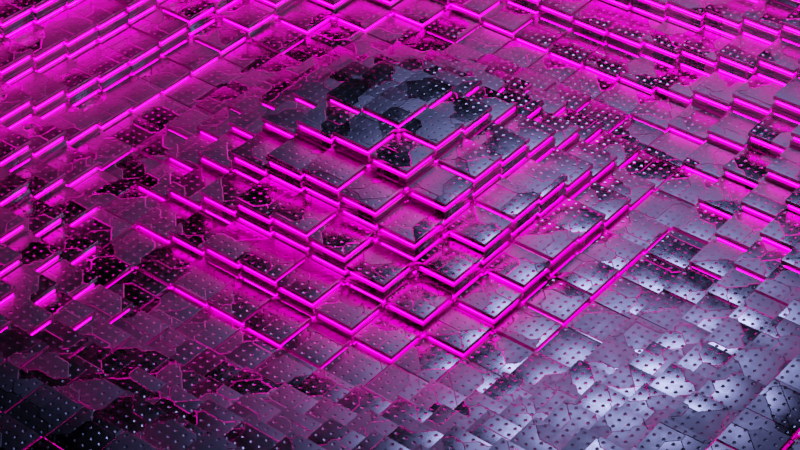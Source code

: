 # Source: sci-fi.blend  (saved by Blender 4.0.36; exported with 4.5.12 LTS)
import bpy
from mathutils import Matrix  # noqa: F401  (used for matrix-valued properties, if any)

bpy.ops.wm.read_factory_settings(use_empty=True)
scene = bpy.context.scene
scene.name = 'Scene'

# ---- collections
col_collection = bpy.data.collections.new('Collection'); scene.collection.children.link(col_collection)

# ---- materials (node trees are filled in below, after node groups)
mat_material = bpy.data.materials.new('Material')
mat_material.alpha_threshold = 0.0
mat_material.use_transparent_shadow = False
mat_material.roughness = 0.5
mat_material.line_color = (0.0, 0.0, 0.0, 1.0)
mat_light_material = bpy.data.materials.new('Light Material')
mat_light_material.use_transparent_shadow = False

# ---- node groups
ng_auto_smooth = bpy.data.node_groups.new('Auto Smooth', 'GeometryNodeTree')
_s = ng_auto_smooth.interface.new_socket(name='Geometry', in_out='OUTPUT', socket_type='NodeSocketGeometry')
_s = ng_auto_smooth.interface.new_socket(name='Geometry', in_out='INPUT', socket_type='NodeSocketGeometry')
_s = ng_auto_smooth.interface.new_socket(name='Angle', in_out='INPUT', socket_type='NodeSocketFloat')
_s.subtype = 'ANGLE'
_s.min_value = 0.0
_s.max_value = 3.142
ng_auto_smooth.is_modifier = True
_N = ng_auto_smooth.nodes; _L = ng_auto_smooth.links
n0 = _N.new('NodeGroupOutput'); n0.name = 'Group Output'; n0.location = (480, -100)
n1 = _N.new('NodeGroupInput'); n1.name = 'Group Input'; n1.location = (-420, -300)
n2 = _N.new('NodeGroupInput'); n2.name = 'Group Input.001'; n2.location = (-60, -100)
n3 = _N.new('GeometryNodeSetShadeSmooth'); n3.name = 'Set Shade Smooth'; n3.location = (120, -100)
n3.domain = 'EDGE'
n4 = _N.new('GeometryNodeSetShadeSmooth'); n4.name = 'Set Shade Smooth.001'; n4.location = (300, -100)
n5 = _N.new('GeometryNodeInputMeshEdgeAngle'); n5.name = 'Edge Angle'; n5.location = (-420, -220)
n6 = _N.new('GeometryNodeInputEdgeSmooth'); n6.name = 'Is Edge Smooth'; n6.location = (-60, -160)
n7 = _N.new('GeometryNodeInputShadeSmooth'); n7.name = 'Is Face Smooth'; n7.location = (-240, -340)
n8 = _N.new('FunctionNodeBooleanMath'); n8.name = 'Boolean Math'; n8.location = (-60, -220)
n9 = _N.new('FunctionNodeCompare'); n9.name = 'Compare'; n9.location = (-240, -180)
n9.operation = 'LESS_EQUAL'
_L.new(n5.outputs[0], n9.inputs[0])
_L.new(n4.outputs[0], n0.inputs[0])
_L.new(n1.outputs[1], n9.inputs[1])
_L.new(n9.outputs[0], n8.inputs[0])
_L.new(n7.outputs[0], n8.inputs[1])
_L.new(n2.outputs[0], n3.inputs[0])
_L.new(n6.outputs[0], n3.inputs[1])
_L.new(n3.outputs[0], n4.inputs[0])
_L.new(n8.outputs[0], n3.inputs[2])
n0.is_active_output = True
ng_geometry_nodes = bpy.data.node_groups.new('Geometry Nodes', 'GeometryNodeTree')
_s = ng_geometry_nodes.interface.new_socket(name='Geometry', in_out='OUTPUT', socket_type='NodeSocketGeometry')
_s = ng_geometry_nodes.interface.new_socket(name='Geometry', in_out='INPUT', socket_type='NodeSocketGeometry')
ng_geometry_nodes.is_modifier = True
# nodes of 'Geometry Nodes' reference scene objects; filled in after objects exist

# ---- material node trees
mat_material.use_nodes = True; mat_material.node_tree.nodes.clear()
mat_light_material.use_nodes = True; mat_light_material.node_tree.nodes.clear()
_N = mat_light_material.node_tree.nodes; _L = mat_light_material.node_tree.links
n0 = _N.new('ShaderNodeOutputMaterial'); n0.name = 'Material Output'; n0.location = (300, 300)
n1 = _N.new('ShaderNodeEmission'); n1.name = 'Emission'; n1.location = (10, 300)
n1.inputs[0].default_value = (1.0, 0.0, 0.4739, 1.0)
n1.inputs[1].default_value = 20.0
_L.new(n1.outputs[0], n0.inputs[0])
n0.is_active_output = True

# ---- world
world_world = bpy.data.worlds.new('World'); scene.world = world_world
world_world.use_nodes = True; world_world.node_tree.nodes.clear()
_N = world_world.node_tree.nodes; _L = world_world.node_tree.links
n0 = _N.new('ShaderNodeOutputWorld'); n0.name = 'World Output'; n0.location = (300, 300)
n1 = _N.new('ShaderNodeBackground'); n1.name = 'Background'; n1.location = (10, 300)
n1.inputs[0].default_value = (0.0, 0.0, 0.0, 1.0)
_L.new(n1.outputs[0], n0.inputs[0])
n0.is_active_output = True
world_world.color = (0.05088, 0.05088, 0.05088)
world_world.use_sun_shadow = False
world_world.sun_shadow_jitter_overblur = 0.0

# ---- cameras
cam_camera = bpy.data.cameras.new('Camera')
cam_camera.lens = 85.0

# ---- lights
light_area = bpy.data.lights.new('Area', 'AREA')
light_area.color = (0.3329, 0.3759, 1.0)
light_area.transmission_factor = 0.0
light_area.energy = 500.0
light_area.shadow_maximum_resolution = 0.006
light_area.use_absolute_resolution = True
light_area.shape = 'DISK'
light_area.size = 1.0
light_area.size_y = 1.0

# ---- meshes
me_cube = bpy.data.meshes.new('Cube')
me_cube.from_pydata([(1.0, 1.0, 0.3304), (1.0, 1.0, -0.3304), (1.0, -1.0, 0.3304), (1.0, -1.0, -0.3304), (-1.0, 1.0, 0.3304), (-1.0, 1.0, -0.3304), (-1.0, -1.0, 0.3304), (-1.0, -1.0, -0.3304), (1.0, 1.0, 0.109), (-1.0, -1.0, 0.109), (1.0, -1.0, 0.109), (-1.0, 1.0, 0.109), (1.0, 1.0, -0.1107), (1.0, -1.0, -0.1107), (-1.0, 1.0, -0.1107), (-1.0, -1.0, -0.1107), (-0.8838, -0.8838, -0.09792), (-0.8838, -0.8838, 0.09627), (-0.8838, 0.8838, 0.09627), (0.8838, 0.8838, 0.09627), (0.8838, -0.8838, 0.09627), (0.8838, 0.8838, -0.09792), (0.8838, -0.8838, -0.09792), (-0.8838, 0.8838, -0.09792)], [], [(0, 4, 6, 2), (10, 2, 6, 9), (9, 6, 4, 11), (5, 1, 3, 7), (8, 0, 2, 10), (11, 4, 0, 8), (14, 15, 16, 23), (11, 8, 19, 18), (12, 14, 23, 21), (9, 11, 18, 17), (3, 13, 15, 7), (7, 15, 14, 5), (1, 12, 13, 3), (5, 14, 12, 1), (23, 18, 19, 21), (21, 19, 20, 22), (16, 17, 18, 23), (22, 20, 17, 16), (10, 9, 17, 20), (8, 10, 20, 19), (13, 12, 21, 22), (15, 13, 22, 16)])
me_cube.polygons.foreach_set('use_smooth', [True] * 22)
me_cube.polygons.foreach_set('material_index', [0, 0, 0, 0, 0, 0, 0, 0, 0, 0, 0, 0, 0, 0, 1, 1, 1, 1, 0, 0, 0, 0])
_uv = me_cube.uv_layers.new(name='UVMap')
_uv.uv.foreach_set('vector', [0.625, 0.5, 0.875, 0.5, 0.875, 0.75, 0.625, 0.75, 0.5412, 0.75, 0.625, 0.75, 0.625, 1.0, 0.5412, 1.0, 0.5412, 0.0, 0.625, 0.0, 0.625, 0.25, 0.5412, 0.25, 0.125, 0.5, 0.375, 0.5, 0.375, 0.75, 0.125, 0.75, 0.5412, 0.5, 0.625, 0.5, 0.625, 0.75, 0.5412, 0.75, 0.5412, 0.25, 0.625, 0.25, 0.625, 0.5, 0.5412, 0.5, 0.4581, 0.25, 0.4581, 0.0, 0.4581, 0.0, 0.4581, 0.25, 0.5412, 0.25, 0.5412, 0.5, 0.5412, 0.5, 0.5412, 0.25, 0.4581, 0.5, 0.4581, 0.25, 0.4581, 0.25, 0.4581, 0.5, 0.5412, 0.0, 0.5412, 0.25, 0.5412, 0.25, 0.5412, 0.0, 0.375, 0.75, 0.4581, 0.75, 0.4581, 1.0, 0.375, 1.0, 0.375, 0.0, 0.4581, 0.0, 0.4581, 0.25, 0.375, 0.25, 0.375, 0.5, 0.4581, 0.5, 0.4581, 0.75, 0.375, 0.75, 0.375, 0.25, 0.4581, 0.25, 0.4581, 0.5, 0.375, 0.5, 0.4581, 0.25, 0.5412, 0.25, 0.5412, 0.5, 0.4581, 0.5, 0.4581, 0.5, 0.5412, 0.5, 0.5412, 0.75, 0.4581, 0.75, 0.4581, 0.0, 0.5412, 0.0, 0.5412, 0.25, 0.4581, 0.25, 0.4581, 0.75, 0.5412, 0.75, 0.5412, 1.0, 0.4581, 1.0, 0.5412, 0.75, 0.5412, 1.0, 0.5412, 1.0, 0.5412, 0.75, 0.5412, 0.5, 0.5412, 0.75, 0.5412, 0.75, 0.5412, 0.5, 0.4581, 0.75, 0.4581, 0.5, 0.4581, 0.5, 0.4581, 0.75, 0.4581, 1.0, 0.4581, 0.75, 0.4581, 0.75, 0.4581, 1.0])
me_cube.materials.append(mat_material)
me_cube.materials.append(mat_light_material)
me_cube.use_mirror_vertex_groups = False
me_cube.update()
me_plane = bpy.data.meshes.new('Plane')
me_plane.from_pydata([(-1.0, -1.0, 0.0), (1.0, -1.0, 0.0), (-1.0, 1.0, 0.0), (1.0, 1.0, 0.0)], [], [(0, 1, 3, 2)])
_uv = me_plane.uv_layers.new(name='UVMap')
_uv.uv.foreach_set('vector', [0.0, 0.0, 1.0, 0.0, 1.0, 1.0, 0.0, 1.0])
me_plane.update()
me_plane_001 = bpy.data.meshes.new('Plane.001')
me_plane_001.from_pydata([(-1.0, -1.0, 0.0), (1.0, -1.0, 0.0), (-1.0, 1.0, 0.0), (1.0, 1.0, 0.0)], [], [(0, 1, 3, 2)])
_uv = me_plane_001.uv_layers.new(name='UVMap')
_uv.uv.foreach_set('vector', [0.0, 0.0, 1.0, 0.0, 1.0, 1.0, 0.0, 1.0])
me_plane_001.update()
me_plane_002 = bpy.data.meshes.new('Plane.002')
me_plane_002.from_pydata([(-1.0, -1.0, 0.0), (1.0, -1.0, 0.0), (-1.0, 1.0, 0.0), (1.0, 1.0, 0.0)], [], [(0, 1, 3, 2)])
_uv = me_plane_002.uv_layers.new(name='UVMap')
_uv.uv.foreach_set('vector', [0.0, 0.0, 1.0, 0.0, 1.0, 1.0, 0.0, 1.0])
me_plane_002.update()

# ---- objects
ob_cube = bpy.data.objects.new('Cube', me_cube)
ob_plane = bpy.data.objects.new('Plane', me_plane)
ob_plane_001 = bpy.data.objects.new('Plane.001', me_plane_001)
ob_plane_002 = bpy.data.objects.new('Plane.002', me_plane_002)
ob_camera = bpy.data.objects.new('Camera', cam_camera)
ob_area = bpy.data.objects.new('Area', light_area)
_N = ng_geometry_nodes.nodes; _L = ng_geometry_nodes.links
n0 = _N.new('GeometryNodeSetPosition'); n0.name = 'Set Position'; n0.location = (-44, 74)
n1 = _N.new('GeometryNodeMeshGrid'); n1.name = 'Grid'; n1.location = (-392, 141)
n1.inputs[0].default_value = 13.0
n1.inputs[1].default_value = 13.0
n1.inputs[2].default_value = 25
n1.inputs[3].default_value = 25
n2 = _N.new('ShaderNodeCombineXYZ'); n2.name = 'Combine XYZ'; n2.location = (-386, -89)
n3 = _N.new('ShaderNodeMapRange'); n3.name = 'Map Range'; n3.location = (-644, -12)
n3.inputs[4].default_value = 1.2
n4 = _N.new('NodeGroupOutput'); n4.name = 'Group Output'; n4.location = (523, 74)
n5 = _N.new('GeometryNodeInstanceOnPoints'); n5.name = 'Instance on Points'; n5.location = (244, 111)
n5.inputs[6].default_value = (0.26, 0.26, 0.26)
n6 = _N.new('GeometryNodeObjectInfo'); n6.name = 'Object Info'; n6.location = (-53, -132)
n6.inputs[0].default_value = ob_cube
n7 = _N.new('ShaderNodeTexWave'); n7.name = 'Wave Texture'; n7.location = (-901, 1)
n7.wave_type = 'RINGS'
n7.rings_direction = 'SPHERICAL'
n7.inputs[1].default_value = 0.05
n7.inputs[6].default_value = 15.6
_L.new(n5.outputs[0], n4.inputs[0])
_L.new(n1.outputs[0], n0.inputs[0])
_L.new(n2.outputs[0], n0.inputs[3])
_L.new(n3.outputs[0], n2.inputs[2])
_L.new(n7.outputs[1], n3.inputs[0])
_L.new(n0.outputs[0], n5.inputs[0])
_L.new(n6.outputs[4], n5.inputs[2])
n4.is_active_output = True
_N = mat_material.node_tree.nodes; _L = mat_material.node_tree.links
n0 = _N.new('ShaderNodeOutputMaterial'); n0.name = 'Material Output'; n0.location = (300, 300)
n1 = _N.new('ShaderNodeBsdfPrincipled'); n1.name = 'Principled BSDF'; n1.location = (10, 300)
n1.distribution = 'GGX'
n1.subsurface_method = 'RANDOM_WALK_SKIN'
n1.inputs[0].default_value = (0.1494, 0.1494, 0.1494, 1.0)
n1.inputs[1].default_value = 1.0
n1.inputs[3].default_value = 1.45
n1.inputs[27].default_value = (0.0, 0.0, 0.0, 1.0)
n1.inputs[28].default_value = 1.0
n2 = _N.new('ShaderNodeMapping'); n2.name = 'Mapping'; n2.location = (-934, 177)
n3 = _N.new('ShaderNodeTexCoord'); n3.name = 'Texture Coordinate'; n3.location = (-1114, 177)
n4 = _N.new('ShaderNodeTexVoronoi'); n4.name = 'Voronoi Texture'; n4.location = (-754, 217)
n4.voronoi_dimensions = '2D'
n4.inputs[2].default_value = 2.5
n4.inputs[8].default_value = 0.0
n5 = _N.new('ShaderNodeValToRGB'); n5.name = 'Color Ramp'; n5.location = (-531, 217)
while len(n5.color_ramp.elements) > 1: n5.color_ramp.elements.remove(n5.color_ramp.elements[-1])
n5.color_ramp.elements[0].position = 0.0; n5.color_ramp.elements[0].color = (0.0, 0.0, 0.0, 1.0)
_e = n5.color_ramp.elements.new(0.15); _e.color = (1.0, 1.0, 1.0, 1.0)
n6 = _N.new('ShaderNodeMix'); n6.name = 'Mix'; n6.location = (-210, 676)
n6.data_type = 'RGBA'
n6.inputs[0].default_value = 0.3
n7 = _N.new('ShaderNodeValToRGB'); n7.name = 'Color Ramp.002'; n7.location = (-540, 786)
while len(n7.color_ramp.elements) > 1: n7.color_ramp.elements.remove(n7.color_ramp.elements[-1])
n7.color_ramp.elements[0].position = 0.3; n7.color_ramp.elements[0].color = (0.13, 0.13, 0.13, 1.0)
_e = n7.color_ramp.elements.new(0.7); _e.color = (0.6, 0.6, 0.6, 1.0)
n8 = _N.new('ShaderNodeMapping'); n8.name = 'Mapping.001'; n8.location = (-1088, 908)
n9 = _N.new('ShaderNodeTexCoord'); n9.name = 'Texture Coordinate.001'; n9.location = (-1268, 908)
n9.object = ob_plane
n10 = _N.new('ShaderNodeTexVoronoi'); n10.name = 'Voronoi Texture.001'; n10.location = (-783, 922)
n10.voronoi_dimensions = '2D'
n10.distance = 'CHEBYCHEV'
n10.inputs[2].default_value = 2.3
n11 = _N.new('ShaderNodeValToRGB'); n11.name = 'Color Ramp.001'; n11.location = (-533, 527)
while len(n11.color_ramp.elements) > 1: n11.color_ramp.elements.remove(n11.color_ramp.elements[-1])
n11.color_ramp.elements[0].position = 0.3477; n11.color_ramp.elements[0].color = (0.1472, 0.1472, 0.1472, 1.0)
_e = n11.color_ramp.elements.new(0.5697); _e.color = (0.7561, 0.7561, 0.7561, 1.0)
n12 = _N.new('ShaderNodeTexNoise'); n12.name = 'Noise Texture'; n12.location = (-782, 546)
n12.noise_dimensions = '2D'
n12.inputs[2].default_value = 1.0
n12.inputs[3].default_value = 12.0
n12.inputs[4].default_value = 0.85
n13 = _N.new('ShaderNodeBump'); n13.name = 'Bump'; n13.location = (-234, 197)
n13.inputs[0].default_value = 0.3
n13.inputs[1].default_value = 1.0
n13.inputs[2].default_value = 1.0
n14 = _N.new('ShaderNodeBump'); n14.name = 'Bump.001'; n14.location = (-421, -69)
n14.inputs[1].default_value = 1.0
n14.inputs[2].default_value = 1.0
_L.new(n1.outputs[0], n0.inputs[0])
_L.new(n13.outputs[0], n1.inputs[5])
_L.new(n2.outputs[0], n4.inputs[0])
_L.new(n5.outputs[0], n13.inputs[3])
_L.new(n4.outputs[0], n5.inputs[0])
_L.new(n3.outputs[3], n2.inputs[0])
_L.new(n6.outputs[2], n1.inputs[2])
_L.new(n7.outputs[0], n6.inputs[6])
_L.new(n11.outputs[0], n6.inputs[7])
_L.new(n10.outputs[1], n7.inputs[0])
_L.new(n8.outputs[0], n10.inputs[0])
_L.new(n9.outputs[3], n8.inputs[0])
_L.new(n8.outputs[0], n12.inputs[0])
_L.new(n12.outputs[0], n11.inputs[0])
_L.new(n14.outputs[0], n13.inputs[4])
_L.new(n10.outputs[1], n14.inputs[3])
n0.is_active_output = True

# ---- transforms, parenting, visibility, modifiers, constraints
ob_cube.location = (0.0, -25.0, 0.0)
ob_cube.lock_rotations_4d = False
ob_cube.empty_display_type = 'ARROWS'
ob_cube.lineart.crease_threshold = 0.0
_m = ob_cube.modifiers.new('Bevel', 'BEVEL')
_m.width = 0.01
_m.width_pct = 0.01
_m.segments = 3
_m = ob_cube.modifiers.new('Auto Smooth', 'NODES')
_m.node_group = ng_auto_smooth
_gi = [s.identifier for s in ng_auto_smooth.interface.items_tree if s.item_type == 'SOCKET' and s.in_out == 'INPUT']
_m[_gi[1]] = 0.5236  # Angle
ob_plane.location = (0.0, 0.0, 0.0)
_m = ob_plane.modifiers.new('GeometryNodes', 'NODES')
_m.node_group = ng_geometry_nodes
ob_plane_001.location = (0.0, 0.0, -0.1838)
_m = ob_plane_001.modifiers.new('GeometryNodes', 'NODES')
_m.node_group = ng_geometry_nodes
ob_plane_002.location = (0.0, 0.0, -0.369)
_m = ob_plane_002.modifiers.new('GeometryNodes', 'NODES')
_m.node_group = ng_geometry_nodes
ob_camera.location = (11.15, -14.0, 13.47)
ob_camera.rotation_euler = (0.9091, 5.854e-07, 0.6692)
ob_area.location = (1.113, 3.825, 7.037)
ob_area.scale = (3.0, 3.0, 3.0)

# ---- collection membership
col_collection.objects.link(ob_cube)
col_collection.objects.link(ob_plane)
col_collection.objects.link(ob_plane_001)
col_collection.objects.link(ob_plane_002)
col_collection.objects.link(ob_camera)
col_collection.objects.link(ob_area)

# ---- scene / render settings (as saved in the file)
scene.camera = ob_camera
scene.frame_start = 1; scene.frame_end = 250; scene.frame_set(184)
scene.render.engine = 'BLENDER_EEVEE_NEXT'
scene.render.image_settings.file_format = 'FFMPEG'
scene.render.image_settings.color_mode = 'RGB'
scene.render.use_motion_blur = True
scene.cycles.use_denoising = False
scene.cycles.samples = 512
scene.cycles.sampling_pattern = 'TABULATED_SOBOL'
scene.cycles.caustics_reflective = False
scene.cycles.caustics_refractive = False
scene.cycles.max_bounces = 1
scene.cycles.diffuse_bounces = 1
scene.cycles.glossy_bounces = 1
scene.cycles.transmission_bounces = 1
scene.cycles.volume_bounces = 1
scene.cycles.transparent_max_bounces = 1
scene.eevee.use_gtao = True
scene.eevee.use_raytracing = True
scene.view_settings.look = 'Very High Contrast'
scene.view_settings.view_transform = 'Filmic'
scene.view_settings.exposure = 0.4545
scene.view_settings.gamma = 1.114
bpy.context.view_layer.update()
